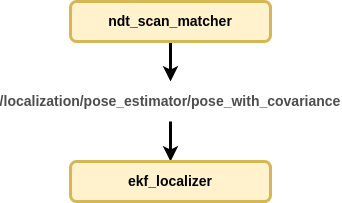

The diagram above was exported from draw.io. Its source (the exported page's mxGraphModel, read from the mxfile embedded in the PNG):
<mxGraphModel dx="815" dy="-160" grid="1" gridSize="10" guides="1" tooltips="1" connect="1" arrows="1" fold="1" page="1" pageScale="1" pageWidth="850" pageHeight="1100" math="0" shadow="0">
  <root>
    <mxCell id="Zf3kJdH_54GdSMPbXTQG-0" />
    <mxCell id="Zf3kJdH_54GdSMPbXTQG-1" parent="Zf3kJdH_54GdSMPbXTQG-0" />
    <mxCell id="Zf3kJdH_54GdSMPbXTQG-4" style="edgeStyle=orthogonalEdgeStyle;rounded=0;orthogonalLoop=1;jettySize=auto;html=1;entryX=0.5;entryY=0;entryDx=0;entryDy=0;curved=1;strokeWidth=3;exitX=0.5;exitY=1;exitDx=0;exitDy=0;" edge="1" parent="Zf3kJdH_54GdSMPbXTQG-1" source="Zf3kJdH_54GdSMPbXTQG-18" target="Zf3kJdH_54GdSMPbXTQG-25">
      <mxGeometry relative="1" as="geometry">
        <mxPoint x="420" y="1470" as="sourcePoint" />
        <mxPoint x="611.25" y="1610" as="targetPoint" />
      </mxGeometry>
    </mxCell>
    <mxCell id="Zf3kJdH_54GdSMPbXTQG-18" value="&lt;font color=&quot;#4d4d4d&quot; style=&quot;font-size: 14px;&quot;&gt;&lt;b&gt;/localization/pose_estimator/pose_with_covariance&lt;/b&gt;&lt;/font&gt;" style="text;html=1;align=center;verticalAlign=middle;whiteSpace=wrap;rounded=0;" vertex="1" parent="Zf3kJdH_54GdSMPbXTQG-1">
      <mxGeometry x="250" y="1440" width="340" height="40" as="geometry" />
    </mxCell>
    <mxCell id="Zf3kJdH_54GdSMPbXTQG-19" style="edgeStyle=orthogonalEdgeStyle;rounded=0;orthogonalLoop=1;jettySize=auto;html=1;strokeColor=default;strokeWidth=3;align=center;verticalAlign=middle;fontFamily=Helvetica;fontSize=11;fontColor=default;labelBackgroundColor=default;endArrow=classic;curved=1;exitX=0.5;exitY=1;exitDx=0;exitDy=0;entryX=0.5;entryY=0;entryDx=0;entryDy=0;" edge="1" parent="Zf3kJdH_54GdSMPbXTQG-1" source="Zf3kJdH_54GdSMPbXTQG-23" target="Zf3kJdH_54GdSMPbXTQG-18">
      <mxGeometry relative="1" as="geometry">
        <mxPoint x="420" y="1410" as="sourcePoint" />
        <mxPoint x="725" y="1490" as="targetPoint" />
      </mxGeometry>
    </mxCell>
    <mxCell id="Zf3kJdH_54GdSMPbXTQG-23" value="&lt;font style=&quot;font-size: 14px;&quot;&gt;ndt_scan_matcher&lt;/font&gt;" style="rounded=1;whiteSpace=wrap;html=1;fillColor=#fff2cc;strokeColor=#d6b656;fontStyle=1;strokeWidth=3;" vertex="1" parent="Zf3kJdH_54GdSMPbXTQG-1">
      <mxGeometry x="320" y="1360" width="200" height="40" as="geometry" />
    </mxCell>
    <mxCell id="Zf3kJdH_54GdSMPbXTQG-25" value="&lt;font style=&quot;font-size: 14px;&quot;&gt;ekf_localizer&lt;/font&gt;" style="rounded=1;whiteSpace=wrap;html=1;fillColor=#fff2cc;strokeColor=#d6b656;fontStyle=1;strokeWidth=3;" vertex="1" parent="Zf3kJdH_54GdSMPbXTQG-1">
      <mxGeometry x="320" y="1520" width="200" height="40" as="geometry" />
    </mxCell>
  </root>
</mxGraphModel>